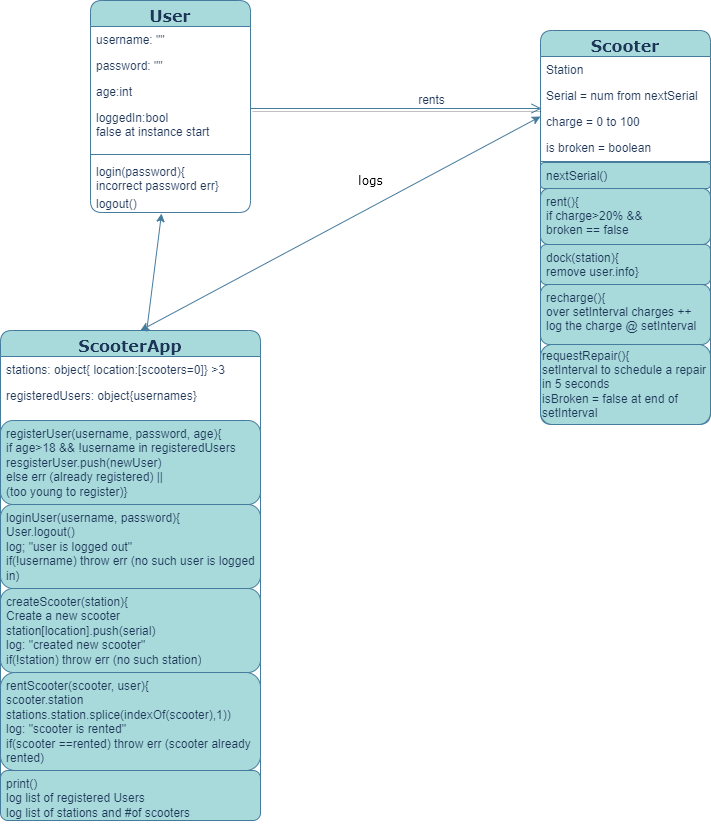

The diagram above was exported from draw.io. Its source (the exported page's mxGraphModel, read from the mxfile embedded in the PNG):
<mxGraphModel dx="944" dy="746" grid="1" gridSize="10" guides="1" tooltips="1" connect="0" arrows="1" fold="1" page="1" pageScale="1" pageWidth="827" pageHeight="1169" math="0" shadow="0">
  <root>
    <mxCell id="WIyWlLk6GJQsqaUBKTNV-0" />
    <mxCell id="WIyWlLk6GJQsqaUBKTNV-1" parent="WIyWlLk6GJQsqaUBKTNV-0" />
    <mxCell id="zkfFHV4jXpPFQw0GAbJ--0" value="User" style="swimlane;fontStyle=1;align=center;verticalAlign=top;childLayout=stackLayout;horizontal=1;startSize=26;horizontalStack=0;resizeParent=1;resizeLast=0;collapsible=1;marginBottom=0;rounded=1;shadow=0;strokeWidth=1;fillColor=#A8DADC;fontColor=#1D3557;strokeColor=#457B9D;fontSize=16;fontFamily=Verdana;labelBackgroundColor=none;" parent="WIyWlLk6GJQsqaUBKTNV-1" vertex="1">
      <mxGeometry x="140" y="30" width="160" height="212" as="geometry">
        <mxRectangle x="230" y="140" width="160" height="26" as="alternateBounds" />
      </mxGeometry>
    </mxCell>
    <mxCell id="zkfFHV4jXpPFQw0GAbJ--1" value="username: &quot;&quot;" style="text;align=left;verticalAlign=top;spacingLeft=4;spacingRight=4;overflow=hidden;rotatable=0;points=[[0,0.5],[1,0.5]];portConstraint=eastwest;rounded=1;labelBackgroundColor=none;fontColor=#1D3557;" parent="zkfFHV4jXpPFQw0GAbJ--0" vertex="1">
      <mxGeometry y="26" width="160" height="26" as="geometry" />
    </mxCell>
    <mxCell id="zkfFHV4jXpPFQw0GAbJ--2" value="password: &quot;&quot;" style="text;align=left;verticalAlign=top;spacingLeft=4;spacingRight=4;overflow=hidden;rotatable=0;points=[[0,0.5],[1,0.5]];portConstraint=eastwest;rounded=1;shadow=0;html=0;labelBackgroundColor=none;fontColor=#1D3557;" parent="zkfFHV4jXpPFQw0GAbJ--0" vertex="1">
      <mxGeometry y="52" width="160" height="26" as="geometry" />
    </mxCell>
    <mxCell id="zkfFHV4jXpPFQw0GAbJ--3" value="age:int   " style="text;align=left;verticalAlign=top;spacingLeft=4;spacingRight=4;overflow=hidden;rotatable=0;points=[[0,0.5],[1,0.5]];portConstraint=eastwest;rounded=1;shadow=0;html=0;labelBackgroundColor=none;fontColor=#1D3557;" parent="zkfFHV4jXpPFQw0GAbJ--0" vertex="1">
      <mxGeometry y="78" width="160" height="26" as="geometry" />
    </mxCell>
    <mxCell id="9VbMKYPgfeIdUrQbeeNG-0" value="loggedIn:bool &#10;false at instance start" style="text;align=left;verticalAlign=top;spacingLeft=4;spacingRight=4;overflow=hidden;rotatable=0;points=[[0,0.5],[1,0.5]];portConstraint=eastwest;rounded=1;shadow=0;html=0;labelBackgroundColor=none;fontColor=#1D3557;" parent="zkfFHV4jXpPFQw0GAbJ--0" vertex="1">
      <mxGeometry y="104" width="160" height="46" as="geometry" />
    </mxCell>
    <mxCell id="zkfFHV4jXpPFQw0GAbJ--4" value="" style="line;html=1;strokeWidth=1;align=left;verticalAlign=middle;spacingTop=-1;spacingLeft=3;spacingRight=3;rotatable=0;labelPosition=right;points=[];portConstraint=eastwest;rounded=1;labelBackgroundColor=none;fillColor=#A8DADC;strokeColor=#457B9D;fontColor=#1D3557;" parent="zkfFHV4jXpPFQw0GAbJ--0" vertex="1">
      <mxGeometry y="150" width="160" height="8" as="geometry" />
    </mxCell>
    <mxCell id="zkfFHV4jXpPFQw0GAbJ--5" value="login(password){&#10;incorrect password err}" style="text;align=left;verticalAlign=top;spacingLeft=4;spacingRight=4;overflow=hidden;rotatable=0;points=[[0,0.5],[1,0.5]];portConstraint=eastwest;rounded=1;labelBackgroundColor=none;fontColor=#1D3557;" parent="zkfFHV4jXpPFQw0GAbJ--0" vertex="1">
      <mxGeometry y="158" width="160" height="32" as="geometry" />
    </mxCell>
    <mxCell id="9VbMKYPgfeIdUrQbeeNG-1" value="logout()" style="text;align=left;verticalAlign=top;spacingLeft=4;spacingRight=4;overflow=hidden;rotatable=0;points=[[0,0.5],[1,0.5]];portConstraint=eastwest;rounded=1;labelBackgroundColor=none;fontColor=#1D3557;" parent="zkfFHV4jXpPFQw0GAbJ--0" vertex="1">
      <mxGeometry y="190" width="160" height="22" as="geometry" />
    </mxCell>
    <mxCell id="zkfFHV4jXpPFQw0GAbJ--6" value="ScooterApp" style="swimlane;fontStyle=1;align=center;verticalAlign=top;childLayout=stackLayout;horizontal=1;startSize=26;horizontalStack=0;resizeParent=1;resizeLast=0;collapsible=1;marginBottom=0;rounded=1;shadow=0;strokeWidth=1;fontFamily=Verdana;fontSize=16;fillColor=#A8DADC;strokeColor=#457B9D;fontColor=#1D3557;labelBackgroundColor=none;" parent="WIyWlLk6GJQsqaUBKTNV-1" vertex="1">
      <mxGeometry x="50" y="360" width="260" height="490" as="geometry">
        <mxRectangle x="130" y="380" width="160" height="26" as="alternateBounds" />
      </mxGeometry>
    </mxCell>
    <mxCell id="zkfFHV4jXpPFQw0GAbJ--7" value="stations: object{ location:[scooters=0]} &gt;3" style="text;align=left;verticalAlign=top;spacingLeft=4;spacingRight=4;overflow=hidden;rotatable=0;points=[[0,0.5],[1,0.5]];portConstraint=eastwest;rounded=1;labelBackgroundColor=none;fontColor=#1D3557;" parent="zkfFHV4jXpPFQw0GAbJ--6" vertex="1">
      <mxGeometry y="26" width="260" height="26" as="geometry" />
    </mxCell>
    <mxCell id="9VbMKYPgfeIdUrQbeeNG-4" value="registeredUsers: object{usernames}" style="text;align=left;verticalAlign=top;spacingLeft=4;spacingRight=4;overflow=hidden;rotatable=0;points=[[0,0.5],[1,0.5]];portConstraint=eastwest;rounded=1;shadow=0;html=0;labelBackgroundColor=none;fontColor=#1D3557;" parent="zkfFHV4jXpPFQw0GAbJ--6" vertex="1">
      <mxGeometry y="52" width="260" height="38" as="geometry" />
    </mxCell>
    <mxCell id="9VbMKYPgfeIdUrQbeeNG-7" value="registerUser(username, password, age){&#10;if age&gt;18 &amp;&amp; !username in registeredUsers&#10;resgisterUser.push(newUser)&#10;else err (already registered) || &#10;(too young to register)}&#10;" style="text;align=left;verticalAlign=top;spacingLeft=4;spacingRight=4;overflow=hidden;rotatable=0;points=[[0,0.5],[1,0.5]];portConstraint=eastwest;fontStyle=0;labelBorderColor=none;whiteSpace=wrap;perimeterSpacing=0;strokeColor=#457B9D;fillColor=#A8DADC;rounded=1;labelBackgroundColor=none;fontColor=#1D3557;" parent="zkfFHV4jXpPFQw0GAbJ--6" vertex="1">
      <mxGeometry y="90" width="260" height="84" as="geometry" />
    </mxCell>
    <mxCell id="9VbMKYPgfeIdUrQbeeNG-9" value="loginUser(username, password){&#10;User.logout()&#10;log; &quot;user is logged out&quot;&#10;if(!username) throw err (no such user is logged in)" style="text;align=left;verticalAlign=top;spacingLeft=4;spacingRight=4;overflow=hidden;rotatable=0;points=[[0,0.5],[1,0.5]];portConstraint=eastwest;fontStyle=0;labelBorderColor=none;whiteSpace=wrap;perimeterSpacing=0;strokeColor=#457B9D;fillColor=#A8DADC;rounded=1;labelBackgroundColor=none;fontColor=#1D3557;" parent="zkfFHV4jXpPFQw0GAbJ--6" vertex="1">
      <mxGeometry y="174" width="260" height="84" as="geometry" />
    </mxCell>
    <mxCell id="9VbMKYPgfeIdUrQbeeNG-10" value="createScooter(station){&#10;Create a new scooter&#10;station[location].push(serial)&#10;log: &quot;created new scooter&quot;&#10;if(!station) throw err (no such station)" style="text;align=left;verticalAlign=top;spacingLeft=4;spacingRight=4;overflow=hidden;rotatable=0;points=[[0,0.5],[1,0.5]];portConstraint=eastwest;fontStyle=0;labelBorderColor=none;whiteSpace=wrap;perimeterSpacing=0;strokeColor=#457B9D;fillColor=#A8DADC;rounded=1;labelBackgroundColor=none;fontColor=#1D3557;" parent="zkfFHV4jXpPFQw0GAbJ--6" vertex="1">
      <mxGeometry y="258" width="260" height="84" as="geometry" />
    </mxCell>
    <mxCell id="9VbMKYPgfeIdUrQbeeNG-12" value="rentScooter(scooter, user){&#10;scooter.station&#10;stations.station.splice(indexOf(scooter),1))&#10;log: &quot;scooter is rented&quot;&#10;if(scooter ==rented) throw err (scooter already rented)" style="text;align=left;verticalAlign=top;spacingLeft=4;spacingRight=4;overflow=hidden;rotatable=0;points=[[0,0.5],[1,0.5]];portConstraint=eastwest;fontStyle=0;labelBorderColor=none;whiteSpace=wrap;perimeterSpacing=0;strokeColor=#457B9D;fillColor=#A8DADC;rounded=1;labelBackgroundColor=none;fontColor=#1D3557;" parent="zkfFHV4jXpPFQw0GAbJ--6" vertex="1">
      <mxGeometry y="342" width="260" height="98" as="geometry" />
    </mxCell>
    <mxCell id="9VbMKYPgfeIdUrQbeeNG-11" value="print()&#10;log list of registered Users&#10;log list of stations and #of scooters" style="text;align=left;verticalAlign=top;spacingLeft=4;spacingRight=4;overflow=hidden;rotatable=0;points=[[0,0.5],[1,0.5]];portConstraint=eastwest;fontStyle=0;labelBorderColor=none;whiteSpace=wrap;perimeterSpacing=0;strokeColor=#457B9D;fillColor=#A8DADC;rounded=1;labelBackgroundColor=none;fontColor=#1D3557;" parent="zkfFHV4jXpPFQw0GAbJ--6" vertex="1">
      <mxGeometry y="440" width="260" height="50" as="geometry" />
    </mxCell>
    <mxCell id="zkfFHV4jXpPFQw0GAbJ--17" value="Scooter" style="swimlane;fontStyle=1;align=center;verticalAlign=top;childLayout=stackLayout;horizontal=1;startSize=26;horizontalStack=0;resizeParent=1;resizeLast=0;collapsible=1;marginBottom=0;rounded=1;shadow=0;strokeWidth=1;fontSize=16;fontFamily=Verdana;fillColor=#A8DADC;strokeColor=#457B9D;fontColor=#1D3557;labelBackgroundColor=none;" parent="WIyWlLk6GJQsqaUBKTNV-1" vertex="1">
      <mxGeometry x="590" y="60" width="170" height="394" as="geometry">
        <mxRectangle x="550" y="140" width="160" height="26" as="alternateBounds" />
      </mxGeometry>
    </mxCell>
    <mxCell id="zkfFHV4jXpPFQw0GAbJ--18" value="Station " style="text;align=left;verticalAlign=top;spacingLeft=4;spacingRight=4;overflow=hidden;rotatable=0;points=[[0,0.5],[1,0.5]];portConstraint=eastwest;rounded=1;labelBackgroundColor=none;fontColor=#1D3557;" parent="zkfFHV4jXpPFQw0GAbJ--17" vertex="1">
      <mxGeometry y="26" width="170" height="26" as="geometry" />
    </mxCell>
    <mxCell id="zkfFHV4jXpPFQw0GAbJ--19" value="Serial = num from nextSerial" style="text;align=left;verticalAlign=top;spacingLeft=4;spacingRight=4;overflow=hidden;rotatable=0;points=[[0,0.5],[1,0.5]];portConstraint=eastwest;rounded=1;shadow=0;html=0;labelBackgroundColor=none;fontColor=#1D3557;" parent="zkfFHV4jXpPFQw0GAbJ--17" vertex="1">
      <mxGeometry y="52" width="170" height="26" as="geometry" />
    </mxCell>
    <mxCell id="zkfFHV4jXpPFQw0GAbJ--21" value="charge = 0 to 100" style="text;align=left;verticalAlign=top;spacingLeft=4;spacingRight=4;overflow=hidden;rotatable=0;points=[[0,0.5],[1,0.5]];portConstraint=eastwest;rounded=1;shadow=0;html=0;labelBackgroundColor=none;fontColor=#1D3557;" parent="zkfFHV4jXpPFQw0GAbJ--17" vertex="1">
      <mxGeometry y="78" width="170" height="26" as="geometry" />
    </mxCell>
    <mxCell id="zkfFHV4jXpPFQw0GAbJ--22" value="is broken = boolean" style="text;align=left;verticalAlign=top;spacingLeft=4;spacingRight=4;overflow=hidden;rotatable=0;points=[[0,0.5],[1,0.5]];portConstraint=eastwest;rounded=1;shadow=0;html=0;labelBackgroundColor=none;fontColor=#1D3557;" parent="zkfFHV4jXpPFQw0GAbJ--17" vertex="1">
      <mxGeometry y="104" width="170" height="26" as="geometry" />
    </mxCell>
    <mxCell id="zkfFHV4jXpPFQw0GAbJ--23" value="" style="line;html=1;strokeWidth=1;align=left;verticalAlign=middle;spacingTop=-1;spacingLeft=3;spacingRight=3;rotatable=0;labelPosition=right;points=[];portConstraint=eastwest;rounded=1;labelBackgroundColor=none;fillColor=#A8DADC;strokeColor=#457B9D;fontColor=#1D3557;" parent="zkfFHV4jXpPFQw0GAbJ--17" vertex="1">
      <mxGeometry y="130" width="170" height="2" as="geometry" />
    </mxCell>
    <mxCell id="zkfFHV4jXpPFQw0GAbJ--24" value="nextSerial()" style="text;align=left;verticalAlign=top;spacingLeft=4;spacingRight=4;overflow=hidden;rotatable=0;points=[[0,0.5],[1,0.5]];portConstraint=eastwest;fillColor=#A8DADC;strokeColor=#457B9D;perimeterSpacing=1;rounded=1;labelBackgroundColor=none;fontColor=#1D3557;" parent="zkfFHV4jXpPFQw0GAbJ--17" vertex="1">
      <mxGeometry y="132" width="170" height="26" as="geometry" />
    </mxCell>
    <mxCell id="zkfFHV4jXpPFQw0GAbJ--25" value="rent(){&#10;if charge&gt;20% &amp;&amp; &#10;broken == false" style="text;align=left;verticalAlign=top;spacingLeft=4;spacingRight=4;overflow=hidden;rotatable=0;points=[[0,0.5],[1,0.5]];portConstraint=eastwest;fontStyle=0;fillColor=#A8DADC;strokeColor=#457B9D;perimeterSpacing=1;rounded=1;labelBackgroundColor=none;fontColor=#1D3557;" parent="zkfFHV4jXpPFQw0GAbJ--17" vertex="1">
      <mxGeometry y="158" width="170" height="56" as="geometry" />
    </mxCell>
    <mxCell id="C2mI6RtZPnYelNHC1GLs-1" value="dock(station){&#10;remove user.info}&#10;" style="text;align=left;verticalAlign=top;spacingLeft=4;spacingRight=4;overflow=hidden;rotatable=0;points=[[0,0.5],[1,0.5]];portConstraint=eastwest;fillColor=#A8DADC;strokeColor=#457B9D;rounded=1;labelBackgroundColor=none;fontColor=#1D3557;" parent="zkfFHV4jXpPFQw0GAbJ--17" vertex="1">
      <mxGeometry y="214" width="170" height="40" as="geometry" />
    </mxCell>
    <mxCell id="C2mI6RtZPnYelNHC1GLs-2" value="recharge(){&#10;over setInterval charges ++&#10;log the charge @ setInterval" style="text;align=left;verticalAlign=top;spacingLeft=4;spacingRight=4;overflow=hidden;rotatable=0;points=[[0,0.5],[1,0.5]];portConstraint=eastwest;fillColor=#A8DADC;strokeColor=#457B9D;rounded=1;labelBackgroundColor=none;fontColor=#1D3557;" parent="zkfFHV4jXpPFQw0GAbJ--17" vertex="1">
      <mxGeometry y="254" width="170" height="60" as="geometry" />
    </mxCell>
    <mxCell id="C2mI6RtZPnYelNHC1GLs-3" value="requestRepair(){&lt;br&gt;setInterval to schedule a repair in 5 seconds&lt;br&gt;isBroken = false at end of setInterval" style="text;html=1;strokeColor=#457B9D;fillColor=#A8DADC;align=left;verticalAlign=middle;whiteSpace=wrap;rounded=1;labelBackgroundColor=none;fontColor=#1D3557;" parent="zkfFHV4jXpPFQw0GAbJ--17" vertex="1">
      <mxGeometry y="314" width="170" height="80" as="geometry" />
    </mxCell>
    <mxCell id="zkfFHV4jXpPFQw0GAbJ--26" value="" style="endArrow=open;shadow=1;strokeWidth=1;rounded=1;endFill=1;edgeStyle=elbowEdgeStyle;elbow=vertical;endSize=8;sourcePerimeterSpacing=0;strokeColor=#457B9D;entryX=0.006;entryY=1;entryDx=0;entryDy=0;entryPerimeter=0;labelBackgroundColor=none;fontColor=default;" parent="WIyWlLk6GJQsqaUBKTNV-1" source="zkfFHV4jXpPFQw0GAbJ--0" target="zkfFHV4jXpPFQw0GAbJ--19" edge="1">
      <mxGeometry x="0.5" y="41" relative="1" as="geometry">
        <mxPoint x="380" y="192" as="sourcePoint" />
        <mxPoint x="595" y="136" as="targetPoint" />
        <mxPoint x="-40" y="32" as="offset" />
        <Array as="points" />
      </mxGeometry>
    </mxCell>
    <mxCell id="zkfFHV4jXpPFQw0GAbJ--29" value="rents" style="text;html=1;resizable=0;points=[];;align=center;verticalAlign=middle;labelBackgroundColor=none;rounded=1;shadow=0;strokeWidth=1;fontSize=12;fontColor=#1D3557;" parent="zkfFHV4jXpPFQw0GAbJ--26" vertex="1" connectable="0">
      <mxGeometry x="0.5" y="49" relative="1" as="geometry">
        <mxPoint x="-38" y="40" as="offset" />
      </mxGeometry>
    </mxCell>
    <mxCell id="9VbMKYPgfeIdUrQbeeNG-2" value="&lt;font style=&quot;font-size: 12px;&quot;&gt;logs&lt;/font&gt;" style="endArrow=classic;startArrow=classic;html=1;rounded=1;fontFamily=Verdana;fontSize=16;entryX=0;entryY=0.308;entryDx=0;entryDy=0;entryPerimeter=0;exitX=0.538;exitY=0;exitDx=0;exitDy=0;exitPerimeter=0;verticalAlign=bottom;horizontal=1;labelBackgroundColor=none;strokeColor=#457B9D;fontColor=default;" parent="WIyWlLk6GJQsqaUBKTNV-1" source="zkfFHV4jXpPFQw0GAbJ--6" target="zkfFHV4jXpPFQw0GAbJ--21" edge="1">
      <mxGeometry x="0.1854" y="15" width="50" height="50" relative="1" as="geometry">
        <mxPoint x="200" y="360" as="sourcePoint" />
        <mxPoint x="440" y="230" as="targetPoint" />
        <mxPoint as="offset" />
      </mxGeometry>
    </mxCell>
    <mxCell id="9VbMKYPgfeIdUrQbeeNG-13" value="" style="endArrow=classic;html=1;rounded=1;fontFamily=Verdana;fontSize=12;entryX=0.444;entryY=1.045;entryDx=0;entryDy=0;entryPerimeter=0;exitX=0.562;exitY=0.002;exitDx=0;exitDy=0;exitPerimeter=0;labelBackgroundColor=none;strokeColor=#457B9D;fontColor=default;" parent="WIyWlLk6GJQsqaUBKTNV-1" source="zkfFHV4jXpPFQw0GAbJ--6" target="9VbMKYPgfeIdUrQbeeNG-1" edge="1">
      <mxGeometry width="50" height="50" relative="1" as="geometry">
        <mxPoint x="380" y="360" as="sourcePoint" />
        <mxPoint x="430" y="310" as="targetPoint" />
      </mxGeometry>
    </mxCell>
  </root>
</mxGraphModel>